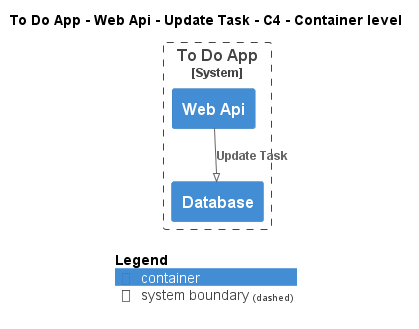

The diagram above was rendered by PlantUML. Its source (embedded in the PNG):
@startuml
!pragma layout smetana
!include ..\..\..\..\..\..\.c4s\C4_Container.puml

AddElementTag("state:new", $bgColor=green, $fontColor=#ffffff, $borderColor=green, $shadowing="False")
AddElementTag("state:changed", $bgColor=orange, $fontColor=#ffffff, $borderColor=orange, $shadowing="False")
AddElementTag("state:removed", $bgColor=red, $fontColor=#ffffff, $borderColor=red, $shadowing="False")

AddRelTag("state:new", $textColor=green, $lineColor=green)
AddRelTag("state:changed", $textColor=orange, $lineColor=orange)
AddRelTag("state:removed", $textColor=red, $lineColor=red)

SHOW_PERSON_PORTRAIT()
LAYOUT_TOP_DOWN()

skinparam linetype polyline

title To Do App - Web Api - Update Task - C4 - Container level


System_Boundary(ToDoAppExample.SoftwareSystems.ToDoApp, "To Do App") {
    Container(ToDoAppExample.SoftwareSystems.ToDoApp.Containers.WebApi, "Web Api", "", "")
    Container(ToDoAppExample.SoftwareSystems.ToDoApp.Containers.Database, "Database", "", "")
}

Rel(ToDoAppExample.SoftwareSystems.ToDoApp.Containers.WebApi, ToDoAppExample.SoftwareSystems.ToDoApp.Containers.Database, "Update Task")


SHOW_LEGEND()
@enduml